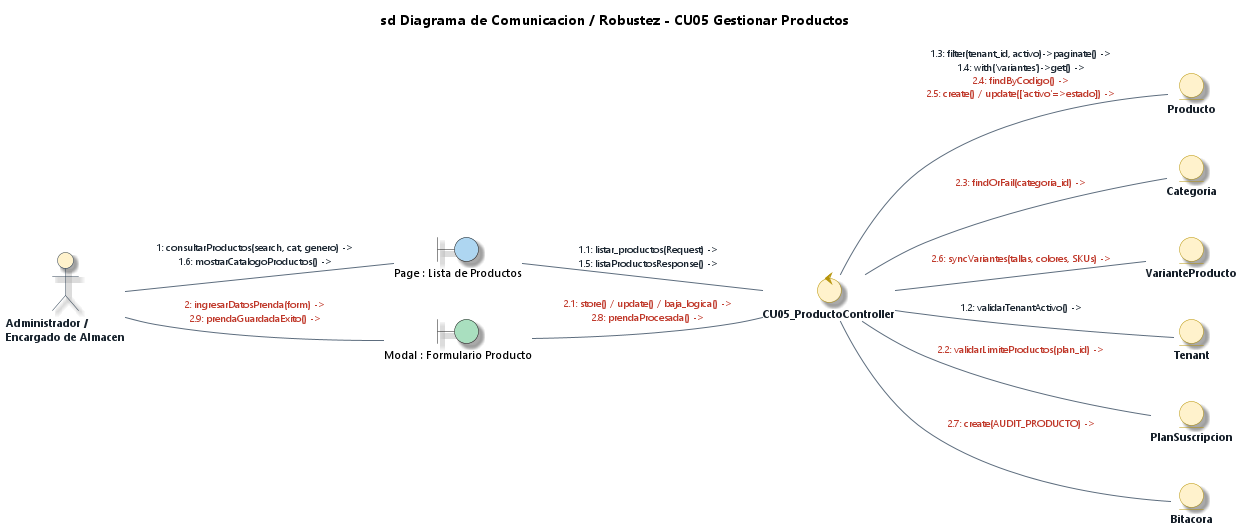

The diagram above was rendered by PlantUML. Its source (embedded in the PNG):
@startuml Diagrama_Robustez_CU05_Gestionar_Productos_EA
' DIAGRAMA DE ROBUSTEZ Y COMUNICACIÓN (BCE) - CU05
' Caso de Uso: CU05 - Gestionar Productos y Catálogo Retail
' Estilo: Enterprise Architect 15 / 16 (Notación de Ivar Jacobson / ICONIX)
' Proyecto: ECOMMERCE_TIENDA (SaaS Multi-Tenant)

title **sd Diagrama de Comunicacion / Robustez - CU05 Gestionar Productos**

left to right direction

' --- CONFIGURACIÓN DE ESTILO ENTERPRISE ARCHITECT ---
skinparam backgroundColor #FFFFFF
skinparam defaultFontName "Segoe UI"
skinparam defaultFontSize 11
skinparam shadowing true
skinparam roundcorner 12

skinparam actor {
    BackgroundColor #FFF2CC
    BorderColor #2C3E50
    FontColor #1A252F
    FontStyle bold
}

skinparam control {
    BackgroundColor #FFF2CC
    BorderColor #B7950B
    FontColor #17202A
    FontStyle bold
}

skinparam entity {
    BackgroundColor #FFF2CC
    BorderColor #B7950B
    FontColor #17202A
    FontStyle bold
}

skinparam arrow {
    Color #5D6D7E
    FontColor #1B2631
    FontSize 10
}

' 1. ACTOR
actor "Administrador /\nEncargado de Almacen" as ActAdmin

' 2. VISTAS REALES DEL FRONTEND (BOUNDARIES) - Colores distintos por cada vista
boundary "Page : Lista de Productos" as B_ProdList #AED6F1
boundary "Modal : Formulario Producto" as B_ProdForm #A9DFBF

' 3. CONTROLADOR REAL DEL BACKEND (CONTROL) - 1 Solo Controlador Físico
control "CU05_ProductoController" as C_Prod

' 4. ENTIDADES REALES UTILIZADAS (ENTITIES) - Coinciden 1-a-1 con el Controller
entity "Producto" as E_Producto
entity "Categoria" as E_Categoria
entity "VarianteProducto" as E_Variante
entity "Tenant" as E_Tenant
entity "PlanSuscripcion" as E_Plan
entity "Bitacora" as E_Bitacora

' ==============================================================================
' COMUNICACIONES UNIFICADAS (1 LÍNEA ÚNICA POR ASOCIACIÓN)
' Mensajes ordenados secuencialmente y coloreados por flujo
' ==============================================================================

' --- 1. INTERACCIÓN ACTOR -> BOUNDARY ---
ActAdmin -- B_ProdList : <font color="#1B2631">1: consultarProductos(search, cat, genero) -></font>\n<font color="#1B2631">1.6: mostrarCatalogoProductos() -></font>
ActAdmin -- B_ProdForm : <font color="#C0392B">2: ingresarDatosPrenda(form) -></font>\n<font color="#C0392B">2.9: prendaGuardadaExito() -></font>

' --- 2. INVOCACIÓN BOUNDARY -> CONTROL ---
B_ProdList -- C_Prod : <font color="#1B2631">1.1: listar_productos(Request) -></font>\n<font color="#1B2631">1.5: listaProductosResponse() -></font>
B_ProdForm -- C_Prod : <font color="#C0392B">2.1: store() / update() / baja_logica() -></font>\n<font color="#C0392B">2.8: prendaProcesada() -></font>

' --- 3. ACCESO A DATOS CONTROL -> ENTITY ---
C_Prod -- E_Tenant : <font color="#1B2631">1.2: validarTenantActivo() -></font>
C_Prod -- E_Producto : <font color="#1B2631">1.3: filter(tenant_id, activo)->paginate() -></font>\n<font color="#1B2631">1.4: with('variantes')->get() -></font>\n<font color="#C0392B">2.4: findByCodigo() -></font>\n<font color="#C0392B">2.5: create() / update(['activo'=>estado]) -></font>
C_Prod -- E_Plan : <font color="#C0392B">2.2: validarLimiteProductos(plan_id) -></font>
C_Prod -- E_Categoria : <font color="#C0392B">2.3: findOrFail(categoria_id) -></font>
C_Prod -- E_Variante : <font color="#C0392B">2.6: syncVariantes(tallas, colores, SKUs) -></font>
C_Prod -- E_Bitacora : <font color="#C0392B">2.7: create(AUDIT_PRODUCTO) -></font>

@enduml